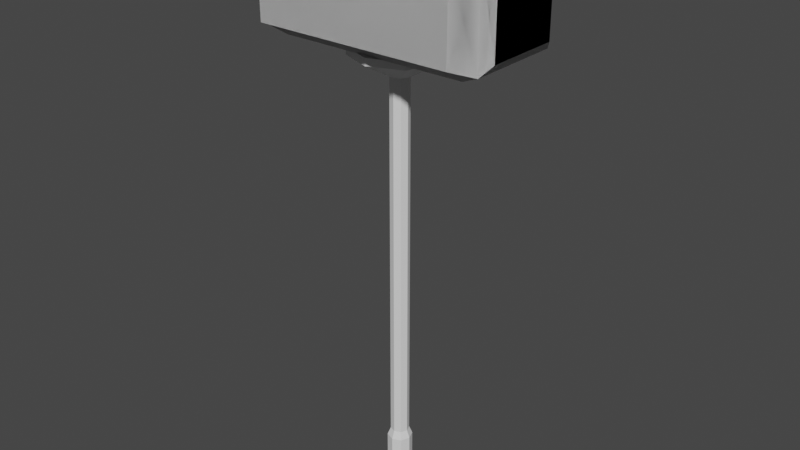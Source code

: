 # Source: Hammer.blend  (saved by Blender 2.92.15; exported with 4.5.12 LTS)
import bpy
from mathutils import Matrix  # noqa: F401  (used for matrix-valued properties, if any)

bpy.ops.wm.read_factory_settings(use_empty=True)
scene = bpy.context.scene
scene.name = 'Scene'

# ---- collections
col_collection = bpy.data.collections.new('Collection'); scene.collection.children.link(col_collection)

# ---- world
world_world = bpy.data.worlds.new('World'); scene.world = world_world
world_world.use_nodes = True; world_world.node_tree.nodes.clear()
_N = world_world.node_tree.nodes; _L = world_world.node_tree.links
n0 = _N.new('ShaderNodeOutputWorld'); n0.name = 'World Output'; n0.location = (300, 300)
n1 = _N.new('ShaderNodeBackground'); n1.name = 'Background'; n1.location = (10, 300)
n1.inputs[0].default_value = (0.05088, 0.05088, 0.05088, 1.0)
_L.new(n1.outputs[0], n0.inputs[0])
n0.is_active_output = True
world_world.color = (0.05088, 0.05088, 0.05088)
world_world.use_sun_shadow = False
world_world.sun_shadow_jitter_overblur = 0.0

# ---- meshes
me_plane = bpy.data.meshes.new('Plane')
me_plane.from_pydata([(-0.4242, -0.4242, 0.0), (0.4242, -0.4242, 0.0), (-0.4242, 0.4242, 0.0), (0.4242, 0.4242, 0.0), (0.5896, 0.0, 0.0), (0.0, 0.5896, 0.0), (-0.5896, 0.0, 0.0), (0.0, -0.5896, 0.0), (-0.4242, -0.4242, 2.109), (0.4242, -0.4242, 2.109), (-0.4242, 0.4242, 2.109), (0.4242, 0.4242, 2.109), (0.5896, 0.0, 2.109), (0.0, 0.5896, 2.109), (-0.5896, 0.0, 2.109), (0.0, -0.5896, 2.109), (-0.3154, -0.3154, 2.486), (0.3154, -0.3154, 2.486), (-0.3154, 0.3154, 2.486), (0.3154, 0.3154, 2.486), (0.4384, 0.0, 2.486), (0.0, 0.4384, 2.486), (-0.4384, 0.0, 2.486), (0.0, -0.4384, 2.486), (-0.3154, -0.3154, 20.45), (0.3154, -0.3154, 20.45), (-0.3154, 0.3154, 20.45), (0.3154, 0.3154, 20.45), (0.4384, 0.0, 20.45), (-4.102e-07, 0.4384, 20.45), (-0.4384, 0.0, 20.45), (-4.102e-07, -0.4384, 20.45), (-1.567, -1.567, 21.42), (1.567, -1.567, 21.42), (-1.567, 1.567, 21.42), (1.567, 1.567, 21.42), (2.178, 0.0, 21.42), (-3.856e-07, 2.178, 21.42), (-2.178, 0.0, 21.42), (-3.856e-07, -2.178, 21.42), (-1.567, -1.567, 21.76), (1.567, -1.567, 21.76), (-1.567, 1.567, 21.76), (1.567, 1.567, 21.76), (2.178, 0.0, 21.76), (-3.856e-07, 2.178, 21.76), (-2.178, 0.0, 21.76), (-3.856e-07, -2.178, 21.76)], [], [(0, 6, 2, 5, 3, 4, 1, 7), (8, 15, 23, 16), (2, 6, 14, 10), (1, 4, 12, 9), (4, 3, 11, 12), (6, 0, 8, 14), (0, 7, 15, 8), (3, 5, 13, 11), (5, 2, 10, 13), (7, 1, 9, 15), (17, 20, 28, 25), (11, 13, 21, 19), (13, 10, 18, 21), (15, 9, 17, 23), (10, 14, 22, 18), (9, 12, 20, 17), (12, 11, 19, 20), (14, 8, 16, 22), (26, 30, 38, 34), (20, 19, 27, 28), (22, 16, 24, 30), (16, 23, 31, 24), (19, 21, 29, 27), (21, 18, 26, 29), (23, 17, 25, 31), (18, 22, 30, 26), (35, 37, 45, 43), (25, 28, 36, 33), (28, 27, 35, 36), (30, 24, 32, 38), (24, 31, 39, 32), (27, 29, 37, 35), (29, 26, 34, 37), (31, 25, 33, 39), (40, 47, 41, 44, 43, 45, 42, 46), (37, 34, 42, 45), (39, 33, 41, 47), (34, 38, 46, 42), (33, 36, 44, 41), (36, 35, 43, 44), (38, 32, 40, 46), (32, 39, 47, 40)])
_uv = me_plane.uv_layers.new(name='UVMap')
_uv.uv.foreach_set('vector', [0.0, 0.0, 0.0, 0.5, 0.0, 1.0, 0.5, 1.0, 1.0, 1.0, 1.0, 0.5, 1.0, 0.0, 0.5, 0.0, 0.0, 0.0, 0.5, 0.0, 0.5, 0.0, 0.0, 0.0, 0.0, 1.0, 0.0, 0.5, 0.0, 0.5, 0.0, 1.0, 1.0, 0.0, 1.0, 0.5, 1.0, 0.5, 1.0, 0.0, 1.0, 0.5, 1.0, 1.0, 1.0, 1.0, 1.0, 0.5, 0.0, 0.5, 0.0, 0.0, 0.0, 0.0, 0.0, 0.5, 0.0, 0.0, 0.5, 0.0, 0.5, 0.0, 0.0, 0.0, 1.0, 1.0, 0.5, 1.0, 0.5, 1.0, 1.0, 1.0, 0.5, 1.0, 0.0, 1.0, 0.0, 1.0, 0.5, 1.0, 0.5, 0.0, 1.0, 0.0, 1.0, 0.0, 0.5, 0.0, 1.0, 0.0, 1.0, 0.5, 1.0, 0.5, 1.0, 0.0, 1.0, 1.0, 0.5, 1.0, 0.5, 1.0, 1.0, 1.0, 0.5, 1.0, 0.0, 1.0, 0.0, 1.0, 0.5, 1.0, 0.5, 0.0, 1.0, 0.0, 1.0, 0.0, 0.5, 0.0, 0.0, 1.0, 0.0, 0.5, 0.0, 0.5, 0.0, 1.0, 1.0, 0.0, 1.0, 0.5, 1.0, 0.5, 1.0, 0.0, 1.0, 0.5, 1.0, 1.0, 1.0, 1.0, 1.0, 0.5, 0.0, 0.5, 0.0, 0.0, 0.0, 0.0, 0.0, 0.5, 0.0, 1.0, 0.0, 0.5, 0.0, 0.5, 0.0, 1.0, 1.0, 0.5, 1.0, 1.0, 1.0, 1.0, 1.0, 0.5, 0.0, 0.5, 0.0, 0.0, 0.0, 0.0, 0.0, 0.5, 0.0, 0.0, 0.5, 0.0, 0.5, 0.0, 0.0, 0.0, 1.0, 1.0, 0.5, 1.0, 0.5, 1.0, 1.0, 1.0, 0.5, 1.0, 0.0, 1.0, 0.0, 1.0, 0.5, 1.0, 0.5, 0.0, 1.0, 0.0, 1.0, 0.0, 0.5, 0.0, 0.0, 1.0, 0.0, 0.5, 0.0, 0.5, 0.0, 1.0, 1.0, 1.0, 0.5, 1.0, 0.5, 1.0, 1.0, 1.0, 1.0, 0.0, 1.0, 0.5, 1.0, 0.5, 1.0, 0.0, 1.0, 0.5, 1.0, 1.0, 1.0, 1.0, 1.0, 0.5, 0.0, 0.5, 0.0, 0.0, 0.0, 0.0, 0.0, 0.5, 0.0, 0.0, 0.5, 0.0, 0.5, 0.0, 0.0, 0.0, 1.0, 1.0, 0.5, 1.0, 0.5, 1.0, 1.0, 1.0, 0.5, 1.0, 0.0, 1.0, 0.0, 1.0, 0.5, 1.0, 0.5, 0.0, 1.0, 0.0, 1.0, 0.0, 0.5, 0.0, 0.0, 0.0, 0.5, 0.0, 1.0, 0.0, 1.0, 0.5, 1.0, 1.0, 0.5, 1.0, 0.0, 1.0, 0.0, 0.5, 0.5, 1.0, 0.0, 1.0, 0.0, 1.0, 0.5, 1.0, 0.5, 0.0, 1.0, 0.0, 1.0, 0.0, 0.5, 0.0, 0.0, 1.0, 0.0, 0.5, 0.0, 0.5, 0.0, 1.0, 1.0, 0.0, 1.0, 0.5, 1.0, 0.5, 1.0, 0.0, 1.0, 0.5, 1.0, 1.0, 1.0, 1.0, 1.0, 0.5, 0.0, 0.5, 0.0, 0.0, 0.0, 0.0, 0.0, 0.5, 0.0, 0.0, 0.5, 0.0, 0.5, 0.0, 0.0, 0.0])
me_plane.use_remesh_fix_poles = True
me_plane.use_remesh_preserve_attributes = False
me_plane.use_mirror_vertex_groups = False
me_plane.update()
me_cube_001 = bpy.data.meshes.new('Cube.001')
me_cube_001.from_pydata([(-1.0, -1.0, -1.0), (-1.0, -1.0, 1.0), (-1.0, 1.0, -1.0), (-1.0, 1.0, 1.0), (1.0, -1.0, -1.0), (1.0, -1.0, 1.0), (1.0, 1.0, -1.0), (1.0, 1.0, 1.0), (1.0, 1.0, 1.0), (1.0, 1.0, -1.0), (1.0, -1.0, -1.0), (1.0, -1.0, 1.0), (1.0, 1.0, 1.0), (1.0, 1.0, -1.0), (1.0, -1.0, -1.0), (1.0, -1.0, 1.0), (1.067, 0.787, 0.787), (1.067, 0.787, -0.787), (1.067, -0.787, -0.787), (1.067, -0.787, 0.787), (-0.8182, 1.209, 0.8182), (-0.8182, 1.209, -0.8182), (0.8182, 1.209, -0.8182), (0.8182, 1.209, 0.8182), (-0.8572, -0.8572, 1.369), (-0.8572, 0.8572, 1.369), (0.8572, 0.8572, 1.369), (0.8572, -0.8572, 1.369), (1.0, -1.0, -1.0), (1.0, -1.0, 1.0), (1.0, 1.0, -1.0), (1.0, 1.0, 1.0), (-1.0, -1.0, -1.0), (-1.0, -1.0, 1.0), (-1.0, 1.0, -1.0), (-1.0, 1.0, 1.0), (-1.0, 1.0, 1.0), (-1.0, 1.0, -1.0), (-1.0, -1.0, -1.0), (-1.0, -1.0, 1.0), (-1.0, 1.0, 1.0), (-1.0, 1.0, -1.0), (-1.0, -1.0, -1.0), (-1.0, -1.0, 1.0), (-1.067, 0.787, 0.787), (-1.067, 0.787, -0.787), (-1.067, -0.787, -0.787), (-1.067, -0.787, 0.787), (0.8182, 1.209, 0.8182), (0.8182, 1.209, -0.8182), (-0.8182, 1.209, -0.8182), (-0.8182, 1.209, 0.8182), (0.8572, -0.8572, 1.369), (0.8572, 0.8572, 1.369), (-0.8572, 0.8572, 1.369), (-0.8572, -0.8572, 1.369), (-1.0, 1.0, -1.0), (-1.0, 1.0, 1.0), (-1.0, -1.0, -1.0), (-1.0, -1.0, 1.0), (1.0, 1.0, -1.0), (1.0, 1.0, 1.0), (1.0, -1.0, -1.0), (1.0, -1.0, 1.0), (1.0, -1.0, 1.0), (1.0, -1.0, -1.0), (1.0, 1.0, -1.0), (1.0, 1.0, 1.0), (1.0, -1.0, 1.0), (1.0, -1.0, -1.0), (1.0, 1.0, -1.0), (1.0, 1.0, 1.0), (1.067, -0.787, 0.787), (1.067, -0.787, -0.787), (1.067, 0.787, -0.787), (1.067, 0.787, 0.787), (-0.8182, -1.209, 0.8182), (-0.8182, -1.209, -0.8182), (0.8182, -1.209, -0.8182), (0.8182, -1.209, 0.8182), (-0.8572, 0.8572, 1.369), (-0.8572, -0.8572, 1.369), (0.8572, -0.8572, 1.369), (0.8572, 0.8572, 1.369), (1.0, 1.0, -1.0), (1.0, 1.0, 1.0), (1.0, -1.0, -1.0), (1.0, -1.0, 1.0), (-1.0, 1.0, -1.0), (-1.0, 1.0, 1.0), (-1.0, -1.0, -1.0), (-1.0, -1.0, 1.0), (-1.0, -1.0, 1.0), (-1.0, -1.0, -1.0), (-1.0, 1.0, -1.0), (-1.0, 1.0, 1.0), (-1.0, -1.0, 1.0), (-1.0, -1.0, -1.0), (-1.0, 1.0, -1.0), (-1.0, 1.0, 1.0), (-1.067, -0.787, 0.787), (-1.067, -0.787, -0.787), (-1.067, 0.787, -0.787), (-1.067, 0.787, 0.787), (0.8182, -1.209, 0.8182), (0.8182, -1.209, -0.8182), (-0.8182, -1.209, -0.8182), (-0.8182, -1.209, 0.8182), (0.8572, 0.8572, 1.369), (0.8572, -0.8572, 1.369), (-0.8572, -0.8572, 1.369), (-0.8572, 0.8572, 1.369), (-1.0, -1.0, 1.0), (-1.0, -1.0, -1.0), (-1.0, 1.0, 1.0), (-1.0, 1.0, -1.0), (1.0, -1.0, 1.0), (1.0, -1.0, -1.0), (1.0, 1.0, 1.0), (1.0, 1.0, -1.0), (1.0, 1.0, -1.0), (1.0, 1.0, 1.0), (1.0, -1.0, 1.0), (1.0, -1.0, -1.0), (1.0, 1.0, -1.0), (1.0, 1.0, 1.0), (1.0, -1.0, 1.0), (1.0, -1.0, -1.0), (1.067, 0.787, -0.787), (1.067, 0.787, 0.787), (1.067, -0.787, 0.787), (1.067, -0.787, -0.787), (-0.8182, 1.209, -0.8182), (-0.8182, 1.209, 0.8182), (0.8182, 1.209, 0.8182), (0.8182, 1.209, -0.8182), (-0.8572, -0.8572, -1.369), (-0.8572, 0.8572, -1.369), (0.8572, 0.8572, -1.369), (0.8572, -0.8572, -1.369), (1.0, -1.0, 1.0), (1.0, -1.0, -1.0), (1.0, 1.0, 1.0), (1.0, 1.0, -1.0), (-1.0, -1.0, 1.0), (-1.0, -1.0, -1.0), (-1.0, 1.0, 1.0), (-1.0, 1.0, -1.0), (-1.0, 1.0, -1.0), (-1.0, 1.0, 1.0), (-1.0, -1.0, 1.0), (-1.0, -1.0, -1.0), (-1.0, 1.0, -1.0), (-1.0, 1.0, 1.0), (-1.0, -1.0, 1.0), (-1.0, -1.0, -1.0), (-1.067, 0.787, -0.787), (-1.067, 0.787, 0.787), (-1.067, -0.787, 0.787), (-1.067, -0.787, -0.787), (0.8182, 1.209, -0.8182), (0.8182, 1.209, 0.8182), (-0.8182, 1.209, 0.8182), (-0.8182, 1.209, -0.8182), (0.8572, -0.8572, -1.369), (0.8572, 0.8572, -1.369), (-0.8572, 0.8572, -1.369), (-0.8572, -0.8572, -1.369), (-1.0, 1.0, 1.0), (-1.0, 1.0, -1.0), (-1.0, -1.0, 1.0), (-1.0, -1.0, -1.0), (1.0, 1.0, 1.0), (1.0, 1.0, -1.0), (1.0, -1.0, 1.0), (1.0, -1.0, -1.0), (1.0, -1.0, -1.0), (1.0, -1.0, 1.0), (1.0, 1.0, 1.0), (1.0, 1.0, -1.0), (1.0, -1.0, -1.0), (1.0, -1.0, 1.0), (1.0, 1.0, 1.0), (1.0, 1.0, -1.0), (1.067, -0.787, -0.787), (1.067, -0.787, 0.787), (1.067, 0.787, 0.787), (1.067, 0.787, -0.787), (-0.8182, -1.209, -0.8182), (-0.8182, -1.209, 0.8182), (0.8182, -1.209, 0.8182), (0.8182, -1.209, -0.8182), (-0.8572, 0.8572, -1.369), (-0.8572, -0.8572, -1.369), (0.8572, -0.8572, -1.369), (0.8572, 0.8572, -1.369), (1.0, 1.0, 1.0), (1.0, 1.0, -1.0), (1.0, -1.0, 1.0), (1.0, -1.0, -1.0), (-1.0, 1.0, 1.0), (-1.0, 1.0, -1.0), (-1.0, -1.0, 1.0), (-1.0, -1.0, -1.0), (-1.0, -1.0, -1.0), (-1.0, -1.0, 1.0), (-1.0, 1.0, 1.0), (-1.0, 1.0, -1.0), (-1.0, -1.0, -1.0), (-1.0, -1.0, 1.0), (-1.0, 1.0, 1.0), (-1.0, 1.0, -1.0), (-1.067, -0.787, -0.787), (-1.067, -0.787, 0.787), (-1.067, 0.787, 0.787), (-1.067, 0.787, -0.787), (0.8182, -1.209, -0.8182), (0.8182, -1.209, 0.8182), (-0.8182, -1.209, 0.8182), (-0.8182, -1.209, -0.8182), (0.8572, 0.8572, -1.369), (0.8572, -0.8572, -1.369), (-0.8572, -0.8572, -1.369), (-0.8572, 0.8572, -1.369)], [], [(0, 1, 3, 2), (7, 6, 22, 23), (6, 7, 8, 9), (4, 5, 1, 0), (2, 6, 4, 0), (5, 7, 26, 27), (11, 10, 14, 15), (5, 4, 10, 11), (4, 6, 9, 10), (7, 5, 11, 8), (14, 13, 17, 18), (10, 9, 13, 14), (8, 11, 15, 12), (9, 8, 12, 13), (17, 16, 19, 18), (12, 15, 19, 16), (13, 12, 16, 17), (15, 14, 18, 19), (21, 20, 23, 22), (6, 2, 21, 22), (3, 7, 23, 20), (2, 3, 20, 21), (26, 25, 24, 27), (3, 1, 24, 25), (1, 5, 27, 24), (7, 3, 25, 26), (28, 30, 31, 29), (35, 51, 50, 34), (34, 37, 36, 35), (32, 28, 29, 33), (30, 28, 32, 34), (33, 55, 54, 35), (39, 43, 42, 38), (33, 39, 38, 32), (32, 38, 37, 34), (35, 36, 39, 33), (42, 46, 45, 41), (38, 42, 41, 37), (36, 40, 43, 39), (37, 41, 40, 36), (45, 46, 47, 44), (40, 44, 47, 43), (41, 45, 44, 40), (43, 47, 46, 42), (49, 50, 51, 48), (34, 50, 49, 30), (31, 48, 51, 35), (30, 49, 48, 31), (54, 55, 52, 53), (31, 53, 52, 29), (29, 52, 55, 33), (35, 54, 53, 31), (56, 58, 59, 57), (63, 79, 78, 62), (62, 65, 64, 63), (60, 56, 57, 61), (58, 56, 60, 62), (61, 83, 82, 63), (67, 71, 70, 66), (61, 67, 66, 60), (60, 66, 65, 62), (63, 64, 67, 61), (70, 74, 73, 69), (66, 70, 69, 65), (64, 68, 71, 67), (65, 69, 68, 64), (73, 74, 75, 72), (68, 72, 75, 71), (69, 73, 72, 68), (71, 75, 74, 70), (77, 78, 79, 76), (62, 78, 77, 58), (59, 76, 79, 63), (58, 77, 76, 59), (82, 83, 80, 81), (59, 81, 80, 57), (57, 80, 83, 61), (63, 82, 81, 59), (84, 85, 87, 86), (91, 90, 106, 107), (90, 91, 92, 93), (88, 89, 85, 84), (86, 90, 88, 84), (89, 91, 110, 111), (95, 94, 98, 99), (89, 88, 94, 95), (88, 90, 93, 94), (91, 89, 95, 92), (98, 97, 101, 102), (94, 93, 97, 98), (92, 95, 99, 96), (93, 92, 96, 97), (101, 100, 103, 102), (96, 99, 103, 100), (97, 96, 100, 101), (99, 98, 102, 103), (105, 104, 107, 106), (90, 86, 105, 106), (87, 91, 107, 104), (86, 87, 104, 105), (110, 109, 108, 111), (87, 85, 108, 109), (85, 89, 111, 108), (91, 87, 109, 110), (112, 114, 115, 113), (119, 135, 134, 118), (118, 121, 120, 119), (116, 112, 113, 117), (114, 112, 116, 118), (117, 139, 138, 119), (123, 127, 126, 122), (117, 123, 122, 116), (116, 122, 121, 118), (119, 120, 123, 117), (126, 130, 129, 125), (122, 126, 125, 121), (120, 124, 127, 123), (121, 125, 124, 120), (129, 130, 131, 128), (124, 128, 131, 127), (125, 129, 128, 124), (127, 131, 130, 126), (133, 134, 135, 132), (118, 134, 133, 114), (115, 132, 135, 119), (114, 133, 132, 115), (138, 139, 136, 137), (115, 137, 136, 113), (113, 136, 139, 117), (119, 138, 137, 115), (140, 141, 143, 142), (147, 146, 162, 163), (146, 147, 148, 149), (144, 145, 141, 140), (142, 146, 144, 140), (145, 147, 166, 167), (151, 150, 154, 155), (145, 144, 150, 151), (144, 146, 149, 150), (147, 145, 151, 148), (154, 153, 157, 158), (150, 149, 153, 154), (148, 151, 155, 152), (149, 148, 152, 153), (157, 156, 159, 158), (152, 155, 159, 156), (153, 152, 156, 157), (155, 154, 158, 159), (161, 160, 163, 162), (146, 142, 161, 162), (143, 147, 163, 160), (142, 143, 160, 161), (166, 165, 164, 167), (143, 141, 164, 165), (141, 145, 167, 164), (147, 143, 165, 166), (168, 169, 171, 170), (175, 174, 190, 191), (174, 175, 176, 177), (172, 173, 169, 168), (170, 174, 172, 168), (173, 175, 194, 195), (179, 178, 182, 183), (173, 172, 178, 179), (172, 174, 177, 178), (175, 173, 179, 176), (182, 181, 185, 186), (178, 177, 181, 182), (176, 179, 183, 180), (177, 176, 180, 181), (185, 184, 187, 186), (180, 183, 187, 184), (181, 180, 184, 185), (183, 182, 186, 187), (189, 188, 191, 190), (174, 170, 189, 190), (171, 175, 191, 188), (170, 171, 188, 189), (194, 193, 192, 195), (171, 169, 192, 193), (169, 173, 195, 192), (175, 171, 193, 194), (196, 198, 199, 197), (203, 219, 218, 202), (202, 205, 204, 203), (200, 196, 197, 201), (198, 196, 200, 202), (201, 223, 222, 203), (207, 211, 210, 206), (201, 207, 206, 200), (200, 206, 205, 202), (203, 204, 207, 201), (210, 214, 213, 209), (206, 210, 209, 205), (204, 208, 211, 207), (205, 209, 208, 204), (213, 214, 215, 212), (208, 212, 215, 211), (209, 213, 212, 208), (211, 215, 214, 210), (217, 218, 219, 216), (202, 218, 217, 198), (199, 216, 219, 203), (198, 217, 216, 199), (222, 223, 220, 221), (199, 221, 220, 197), (197, 220, 223, 201), (203, 222, 221, 199)])
_uv = me_cube_001.uv_layers.new(name='UVMap')
_uv.uv.foreach_set('vector', [0.375, 0.0, 0.625, 0.0, 0.625, 0.25, 0.375, 0.25, 0.625, 0.5, 0.375, 0.5, 0.375, 0.5, 0.625, 0.5, 0.375, 0.5, 0.625, 0.5, 0.625, 0.5, 0.375, 0.5, 0.375, 0.75, 0.625, 0.75, 0.625, 1.0, 0.375, 1.0, 0.125, 0.5, 0.375, 0.5, 0.375, 0.75, 0.125, 0.75, 0.625, 0.75, 0.625, 0.5, 0.625, 0.5, 0.625, 0.75, 0.625, 0.75, 0.375, 0.75, 0.375, 0.75, 0.625, 0.75, 0.625, 0.75, 0.375, 0.75, 0.375, 0.75, 0.625, 0.75, 0.375, 0.75, 0.375, 0.5, 0.375, 0.5, 0.375, 0.75, 0.625, 0.5, 0.625, 0.75, 0.625, 0.75, 0.625, 0.5, 0.375, 0.75, 0.375, 0.5, 0.375, 0.5, 0.375, 0.75, 0.375, 0.75, 0.375, 0.5, 0.375, 0.5, 0.375, 0.75, 0.625, 0.5, 0.625, 0.75, 0.625, 0.75, 0.625, 0.5, 0.375, 0.5, 0.625, 0.5, 0.625, 0.5, 0.375, 0.5, 0.375, 0.5, 0.625, 0.5, 0.625, 0.75, 0.375, 0.75, 0.625, 0.5, 0.625, 0.75, 0.625, 0.75, 0.625, 0.5, 0.375, 0.5, 0.625, 0.5, 0.625, 0.5, 0.375, 0.5, 0.625, 0.75, 0.375, 0.75, 0.375, 0.75, 0.625, 0.75, 0.375, 0.25, 0.625, 0.25, 0.625, 0.5, 0.375, 0.5, 0.375, 0.5, 0.125, 0.5, 0.125, 0.5, 0.375, 0.5, 0.875, 0.5, 0.625, 0.5, 0.625, 0.5, 0.875, 0.5, 0.375, 0.25, 0.625, 0.25, 0.625, 0.25, 0.375, 0.25, 0.625, 0.5, 0.875, 0.5, 0.875, 0.75, 0.625, 0.75, 0.625, 0.25, 0.625, 0.0, 0.625, 0.0, 0.625, 0.25, 0.625, 1.0, 0.625, 0.75, 0.625, 0.75, 0.625, 1.0, 0.625, 0.5, 0.875, 0.5, 0.875, 0.5, 0.625, 0.5, 0.375, 0.0, 0.375, 0.25, 0.625, 0.25, 0.625, 0.0, 0.625, 0.5, 0.625, 0.5, 0.375, 0.5, 0.375, 0.5, 0.375, 0.5, 0.375, 0.5, 0.625, 0.5, 0.625, 0.5, 0.375, 0.75, 0.375, 1.0, 0.625, 1.0, 0.625, 0.75, 0.125, 0.5, 0.125, 0.75, 0.375, 0.75, 0.375, 0.5, 0.625, 0.75, 0.625, 0.75, 0.625, 0.5, 0.625, 0.5, 0.625, 0.75, 0.625, 0.75, 0.375, 0.75, 0.375, 0.75, 0.625, 0.75, 0.625, 0.75, 0.375, 0.75, 0.375, 0.75, 0.375, 0.75, 0.375, 0.75, 0.375, 0.5, 0.375, 0.5, 0.625, 0.5, 0.625, 0.5, 0.625, 0.75, 0.625, 0.75, 0.375, 0.75, 0.375, 0.75, 0.375, 0.5, 0.375, 0.5, 0.375, 0.75, 0.375, 0.75, 0.375, 0.5, 0.375, 0.5, 0.625, 0.5, 0.625, 0.5, 0.625, 0.75, 0.625, 0.75, 0.375, 0.5, 0.375, 0.5, 0.625, 0.5, 0.625, 0.5, 0.375, 0.5, 0.375, 0.75, 0.625, 0.75, 0.625, 0.5, 0.625, 0.5, 0.625, 0.5, 0.625, 0.75, 0.625, 0.75, 0.375, 0.5, 0.375, 0.5, 0.625, 0.5, 0.625, 0.5, 0.625, 0.75, 0.625, 0.75, 0.375, 0.75, 0.375, 0.75, 0.375, 0.25, 0.375, 0.5, 0.625, 0.5, 0.625, 0.25, 0.375, 0.5, 0.375, 0.5, 0.125, 0.5, 0.125, 0.5, 0.875, 0.5, 0.875, 0.5, 0.625, 0.5, 0.625, 0.5, 0.375, 0.25, 0.375, 0.25, 0.625, 0.25, 0.625, 0.25, 0.625, 0.5, 0.625, 0.75, 0.875, 0.75, 0.875, 0.5, 0.625, 0.25, 0.625, 0.25, 0.625, 0.0, 0.625, 0.0, 0.625, 1.0, 0.625, 1.0, 0.625, 0.75, 0.625, 0.75, 0.625, 0.5, 0.625, 0.5, 0.875, 0.5, 0.875, 0.5, 0.375, 0.0, 0.375, 0.25, 0.625, 0.25, 0.625, 0.0, 0.625, 0.5, 0.625, 0.5, 0.375, 0.5, 0.375, 0.5, 0.375, 0.5, 0.375, 0.5, 0.625, 0.5, 0.625, 0.5, 0.375, 0.75, 0.375, 1.0, 0.625, 1.0, 0.625, 0.75, 0.125, 0.5, 0.125, 0.75, 0.375, 0.75, 0.375, 0.5, 0.625, 0.75, 0.625, 0.75, 0.625, 0.5, 0.625, 0.5, 0.625, 0.75, 0.625, 0.75, 0.375, 0.75, 0.375, 0.75, 0.625, 0.75, 0.625, 0.75, 0.375, 0.75, 0.375, 0.75, 0.375, 0.75, 0.375, 0.75, 0.375, 0.5, 0.375, 0.5, 0.625, 0.5, 0.625, 0.5, 0.625, 0.75, 0.625, 0.75, 0.375, 0.75, 0.375, 0.75, 0.375, 0.5, 0.375, 0.5, 0.375, 0.75, 0.375, 0.75, 0.375, 0.5, 0.375, 0.5, 0.625, 0.5, 0.625, 0.5, 0.625, 0.75, 0.625, 0.75, 0.375, 0.5, 0.375, 0.5, 0.625, 0.5, 0.625, 0.5, 0.375, 0.5, 0.375, 0.75, 0.625, 0.75, 0.625, 0.5, 0.625, 0.5, 0.625, 0.5, 0.625, 0.75, 0.625, 0.75, 0.375, 0.5, 0.375, 0.5, 0.625, 0.5, 0.625, 0.5, 0.625, 0.75, 0.625, 0.75, 0.375, 0.75, 0.375, 0.75, 0.375, 0.25, 0.375, 0.5, 0.625, 0.5, 0.625, 0.25, 0.375, 0.5, 0.375, 0.5, 0.125, 0.5, 0.125, 0.5, 0.875, 0.5, 0.875, 0.5, 0.625, 0.5, 0.625, 0.5, 0.375, 0.25, 0.375, 0.25, 0.625, 0.25, 0.625, 0.25, 0.625, 0.5, 0.625, 0.75, 0.875, 0.75, 0.875, 0.5, 0.625, 0.25, 0.625, 0.25, 0.625, 0.0, 0.625, 0.0, 0.625, 1.0, 0.625, 1.0, 0.625, 0.75, 0.625, 0.75, 0.625, 0.5, 0.625, 0.5, 0.875, 0.5, 0.875, 0.5, 0.375, 0.0, 0.625, 0.0, 0.625, 0.25, 0.375, 0.25, 0.625, 0.5, 0.375, 0.5, 0.375, 0.5, 0.625, 0.5, 0.375, 0.5, 0.625, 0.5, 0.625, 0.5, 0.375, 0.5, 0.375, 0.75, 0.625, 0.75, 0.625, 1.0, 0.375, 1.0, 0.125, 0.5, 0.375, 0.5, 0.375, 0.75, 0.125, 0.75, 0.625, 0.75, 0.625, 0.5, 0.625, 0.5, 0.625, 0.75, 0.625, 0.75, 0.375, 0.75, 0.375, 0.75, 0.625, 0.75, 0.625, 0.75, 0.375, 0.75, 0.375, 0.75, 0.625, 0.75, 0.375, 0.75, 0.375, 0.5, 0.375, 0.5, 0.375, 0.75, 0.625, 0.5, 0.625, 0.75, 0.625, 0.75, 0.625, 0.5, 0.375, 0.75, 0.375, 0.5, 0.375, 0.5, 0.375, 0.75, 0.375, 0.75, 0.375, 0.5, 0.375, 0.5, 0.375, 0.75, 0.625, 0.5, 0.625, 0.75, 0.625, 0.75, 0.625, 0.5, 0.375, 0.5, 0.625, 0.5, 0.625, 0.5, 0.375, 0.5, 0.375, 0.5, 0.625, 0.5, 0.625, 0.75, 0.375, 0.75, 0.625, 0.5, 0.625, 0.75, 0.625, 0.75, 0.625, 0.5, 0.375, 0.5, 0.625, 0.5, 0.625, 0.5, 0.375, 0.5, 0.625, 0.75, 0.375, 0.75, 0.375, 0.75, 0.625, 0.75, 0.375, 0.25, 0.625, 0.25, 0.625, 0.5, 0.375, 0.5, 0.375, 0.5, 0.125, 0.5, 0.125, 0.5, 0.375, 0.5, 0.875, 0.5, 0.625, 0.5, 0.625, 0.5, 0.875, 0.5, 0.375, 0.25, 0.625, 0.25, 0.625, 0.25, 0.375, 0.25, 0.625, 0.5, 0.875, 0.5, 0.875, 0.75, 0.625, 0.75, 0.625, 0.25, 0.625, 0.0, 0.625, 0.0, 0.625, 0.25, 0.625, 1.0, 0.625, 0.75, 0.625, 0.75, 0.625, 1.0, 0.625, 0.5, 0.875, 0.5, 0.875, 0.5, 0.625, 0.5, 0.375, 0.0, 0.375, 0.25, 0.625, 0.25, 0.625, 0.0, 0.625, 0.5, 0.625, 0.5, 0.375, 0.5, 0.375, 0.5, 0.375, 0.5, 0.375, 0.5, 0.625, 0.5, 0.625, 0.5, 0.375, 0.75, 0.375, 1.0, 0.625, 1.0, 0.625, 0.75, 0.125, 0.5, 0.125, 0.75, 0.375, 0.75, 0.375, 0.5, 0.625, 0.75, 0.625, 0.75, 0.625, 0.5, 0.625, 0.5, 0.625, 0.75, 0.625, 0.75, 0.375, 0.75, 0.375, 0.75, 0.625, 0.75, 0.625, 0.75, 0.375, 0.75, 0.375, 0.75, 0.375, 0.75, 0.375, 0.75, 0.375, 0.5, 0.375, 0.5, 0.625, 0.5, 0.625, 0.5, 0.625, 0.75, 0.625, 0.75, 0.375, 0.75, 0.375, 0.75, 0.375, 0.5, 0.375, 0.5, 0.375, 0.75, 0.375, 0.75, 0.375, 0.5, 0.375, 0.5, 0.625, 0.5, 0.625, 0.5, 0.625, 0.75, 0.625, 0.75, 0.375, 0.5, 0.375, 0.5, 0.625, 0.5, 0.625, 0.5, 0.375, 0.5, 0.375, 0.75, 0.625, 0.75, 0.625, 0.5, 0.625, 0.5, 0.625, 0.5, 0.625, 0.75, 0.625, 0.75, 0.375, 0.5, 0.375, 0.5, 0.625, 0.5, 0.625, 0.5, 0.625, 0.75, 0.625, 0.75, 0.375, 0.75, 0.375, 0.75, 0.375, 0.25, 0.375, 0.5, 0.625, 0.5, 0.625, 0.25, 0.375, 0.5, 0.375, 0.5, 0.125, 0.5, 0.125, 0.5, 0.875, 0.5, 0.875, 0.5, 0.625, 0.5, 0.625, 0.5, 0.375, 0.25, 0.375, 0.25, 0.625, 0.25, 0.625, 0.25, 0.625, 0.5, 0.625, 0.75, 0.875, 0.75, 0.875, 0.5, 0.625, 0.25, 0.625, 0.25, 0.625, 0.0, 0.625, 0.0, 0.625, 1.0, 0.625, 1.0, 0.625, 0.75, 0.625, 0.75, 0.625, 0.5, 0.625, 0.5, 0.875, 0.5, 0.875, 0.5, 0.375, 0.0, 0.625, 0.0, 0.625, 0.25, 0.375, 0.25, 0.625, 0.5, 0.375, 0.5, 0.375, 0.5, 0.625, 0.5, 0.375, 0.5, 0.625, 0.5, 0.625, 0.5, 0.375, 0.5, 0.375, 0.75, 0.625, 0.75, 0.625, 1.0, 0.375, 1.0, 0.125, 0.5, 0.375, 0.5, 0.375, 0.75, 0.125, 0.75, 0.625, 0.75, 0.625, 0.5, 0.625, 0.5, 0.625, 0.75, 0.625, 0.75, 0.375, 0.75, 0.375, 0.75, 0.625, 0.75, 0.625, 0.75, 0.375, 0.75, 0.375, 0.75, 0.625, 0.75, 0.375, 0.75, 0.375, 0.5, 0.375, 0.5, 0.375, 0.75, 0.625, 0.5, 0.625, 0.75, 0.625, 0.75, 0.625, 0.5, 0.375, 0.75, 0.375, 0.5, 0.375, 0.5, 0.375, 0.75, 0.375, 0.75, 0.375, 0.5, 0.375, 0.5, 0.375, 0.75, 0.625, 0.5, 0.625, 0.75, 0.625, 0.75, 0.625, 0.5, 0.375, 0.5, 0.625, 0.5, 0.625, 0.5, 0.375, 0.5, 0.375, 0.5, 0.625, 0.5, 0.625, 0.75, 0.375, 0.75, 0.625, 0.5, 0.625, 0.75, 0.625, 0.75, 0.625, 0.5, 0.375, 0.5, 0.625, 0.5, 0.625, 0.5, 0.375, 0.5, 0.625, 0.75, 0.375, 0.75, 0.375, 0.75, 0.625, 0.75, 0.375, 0.25, 0.625, 0.25, 0.625, 0.5, 0.375, 0.5, 0.375, 0.5, 0.125, 0.5, 0.125, 0.5, 0.375, 0.5, 0.875, 0.5, 0.625, 0.5, 0.625, 0.5, 0.875, 0.5, 0.375, 0.25, 0.625, 0.25, 0.625, 0.25, 0.375, 0.25, 0.625, 0.5, 0.875, 0.5, 0.875, 0.75, 0.625, 0.75, 0.625, 0.25, 0.625, 0.0, 0.625, 0.0, 0.625, 0.25, 0.625, 1.0, 0.625, 0.75, 0.625, 0.75, 0.625, 1.0, 0.625, 0.5, 0.875, 0.5, 0.875, 0.5, 0.625, 0.5, 0.375, 0.0, 0.625, 0.0, 0.625, 0.25, 0.375, 0.25, 0.625, 0.5, 0.375, 0.5, 0.375, 0.5, 0.625, 0.5, 0.375, 0.5, 0.625, 0.5, 0.625, 0.5, 0.375, 0.5, 0.375, 0.75, 0.625, 0.75, 0.625, 1.0, 0.375, 1.0, 0.125, 0.5, 0.375, 0.5, 0.375, 0.75, 0.125, 0.75, 0.625, 0.75, 0.625, 0.5, 0.625, 0.5, 0.625, 0.75, 0.625, 0.75, 0.375, 0.75, 0.375, 0.75, 0.625, 0.75, 0.625, 0.75, 0.375, 0.75, 0.375, 0.75, 0.625, 0.75, 0.375, 0.75, 0.375, 0.5, 0.375, 0.5, 0.375, 0.75, 0.625, 0.5, 0.625, 0.75, 0.625, 0.75, 0.625, 0.5, 0.375, 0.75, 0.375, 0.5, 0.375, 0.5, 0.375, 0.75, 0.375, 0.75, 0.375, 0.5, 0.375, 0.5, 0.375, 0.75, 0.625, 0.5, 0.625, 0.75, 0.625, 0.75, 0.625, 0.5, 0.375, 0.5, 0.625, 0.5, 0.625, 0.5, 0.375, 0.5, 0.375, 0.5, 0.625, 0.5, 0.625, 0.75, 0.375, 0.75, 0.625, 0.5, 0.625, 0.75, 0.625, 0.75, 0.625, 0.5, 0.375, 0.5, 0.625, 0.5, 0.625, 0.5, 0.375, 0.5, 0.625, 0.75, 0.375, 0.75, 0.375, 0.75, 0.625, 0.75, 0.375, 0.25, 0.625, 0.25, 0.625, 0.5, 0.375, 0.5, 0.375, 0.5, 0.125, 0.5, 0.125, 0.5, 0.375, 0.5, 0.875, 0.5, 0.625, 0.5, 0.625, 0.5, 0.875, 0.5, 0.375, 0.25, 0.625, 0.25, 0.625, 0.25, 0.375, 0.25, 0.625, 0.5, 0.875, 0.5, 0.875, 0.75, 0.625, 0.75, 0.625, 0.25, 0.625, 0.0, 0.625, 0.0, 0.625, 0.25, 0.625, 1.0, 0.625, 0.75, 0.625, 0.75, 0.625, 1.0, 0.625, 0.5, 0.875, 0.5, 0.875, 0.5, 0.625, 0.5, 0.375, 0.0, 0.375, 0.25, 0.625, 0.25, 0.625, 0.0, 0.625, 0.5, 0.625, 0.5, 0.375, 0.5, 0.375, 0.5, 0.375, 0.5, 0.375, 0.5, 0.625, 0.5, 0.625, 0.5, 0.375, 0.75, 0.375, 1.0, 0.625, 1.0, 0.625, 0.75, 0.125, 0.5, 0.125, 0.75, 0.375, 0.75, 0.375, 0.5, 0.625, 0.75, 0.625, 0.75, 0.625, 0.5, 0.625, 0.5, 0.625, 0.75, 0.625, 0.75, 0.375, 0.75, 0.375, 0.75, 0.625, 0.75, 0.625, 0.75, 0.375, 0.75, 0.375, 0.75, 0.375, 0.75, 0.375, 0.75, 0.375, 0.5, 0.375, 0.5, 0.625, 0.5, 0.625, 0.5, 0.625, 0.75, 0.625, 0.75, 0.375, 0.75, 0.375, 0.75, 0.375, 0.5, 0.375, 0.5, 0.375, 0.75, 0.375, 0.75, 0.375, 0.5, 0.375, 0.5, 0.625, 0.5, 0.625, 0.5, 0.625, 0.75, 0.625, 0.75, 0.375, 0.5, 0.375, 0.5, 0.625, 0.5, 0.625, 0.5, 0.375, 0.5, 0.375, 0.75, 0.625, 0.75, 0.625, 0.5, 0.625, 0.5, 0.625, 0.5, 0.625, 0.75, 0.625, 0.75, 0.375, 0.5, 0.375, 0.5, 0.625, 0.5, 0.625, 0.5, 0.625, 0.75, 0.625, 0.75, 0.375, 0.75, 0.375, 0.75, 0.375, 0.25, 0.375, 0.5, 0.625, 0.5, 0.625, 0.25, 0.375, 0.5, 0.375, 0.5, 0.125, 0.5, 0.125, 0.5, 0.875, 0.5, 0.875, 0.5, 0.625, 0.5, 0.625, 0.5, 0.375, 0.25, 0.375, 0.25, 0.625, 0.25, 0.625, 0.25, 0.625, 0.5, 0.625, 0.75, 0.875, 0.75, 0.875, 0.5, 0.625, 0.25, 0.625, 0.25, 0.625, 0.0, 0.625, 0.0, 0.625, 1.0, 0.625, 1.0, 0.625, 0.75, 0.625, 0.75, 0.625, 0.5, 0.625, 0.5, 0.875, 0.5, 0.875, 0.5])
me_cube_001.use_remesh_fix_poles = True
me_cube_001.use_remesh_preserve_attributes = False
me_cube_001.use_mirror_vertex_groups = False
me_cube_001.update()

# ---- objects
ob_handle = bpy.data.objects.new('Handle', me_plane)
ob_hammer = bpy.data.objects.new('Hammer', me_cube_001)

# ---- transforms, parenting, visibility, modifiers, constraints
ob_handle.location = (0.0, 0.0, 0.0)
ob_handle.lineart.crease_threshold = 0.0
ob_hammer.parent = ob_handle
ob_hammer.location = (0.0, 0.0, 24.38)
ob_hammer.rotation_euler = (1.571, -0.0, 0.0)
ob_hammer.scale = (5.594, 2.184, 2.299)
ob_hammer.lineart.crease_threshold = 0.0

# ---- collection membership
col_collection.objects.link(ob_handle)
col_collection.objects.link(ob_hammer)

# ---- scene / render settings (as saved in the file)
scene.frame_start = 1; scene.frame_end = 250; scene.frame_set(1)
scene.render.engine = 'BLENDER_EEVEE_NEXT'
scene.cycles.use_denoising = False
scene.cycles.samples = 128
scene.cycles.sampling_pattern = 'TABULATED_SOBOL'
scene.cycles.use_adaptive_sampling = False
scene.cycles.use_light_tree = False
scene.view_settings.view_transform = 'Filmic'
bpy.context.view_layer.update()

# ---- added for rendering (the .blend has no active camera and no usable light): camera, sun
cam_auto = bpy.data.cameras.new('AutoCamera')
cam_auto.lens = 50.0
cam_auto.sensor_width = 36.0
cam_auto.clip_end = 1000.0
ob_auto_camera = bpy.data.objects.new('AutoCamera', cam_auto)
scene.collection.objects.link(ob_auto_camera)
ob_auto_camera.location = (27.9423, -33.5308, 35.8625)
ob_auto_camera.rotation_euler = (1.09748, -7.21219e-08, 0.694738)
scene.camera = ob_auto_camera
light_auto_sun = bpy.data.lights.new('AutoSun', 'SUN')
light_auto_sun.energy = 3.0
light_auto_sun.angle = 0.0523599
ob_auto_sun = bpy.data.objects.new('AutoSun', light_auto_sun)
scene.collection.objects.link(ob_auto_sun)
ob_auto_sun.rotation_euler = (0.872665, 0.174533, 0.523599)
bpy.context.view_layer.update()
